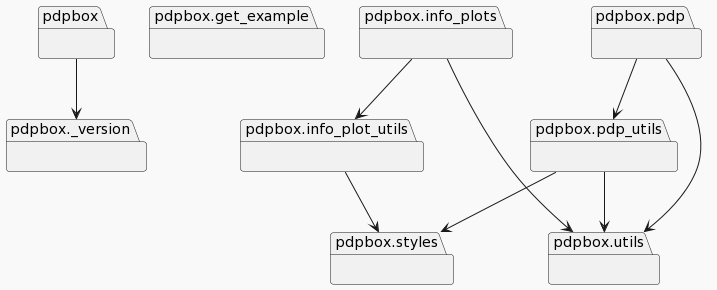

The diagram above was rendered by PlantUML. Its source (embedded in the PNG):
@startuml
!theme mars
set namespaceSeparator none
package "pdpbox" as pdpbox {
}
package "pdpbox._version" as pdpbox._version {
}
package "pdpbox.get_example" as pdpbox.get_example {
}
package "pdpbox.info_plot_utils" as pdpbox.info_plot_utils {
}
package "pdpbox.info_plots" as pdpbox.info_plots {
}
package "pdpbox.pdp" as pdpbox.pdp {
}
package "pdpbox.pdp_utils" as pdpbox.pdp_utils {
}
package "pdpbox.styles" as pdpbox.styles {
}
package "pdpbox.utils" as pdpbox.utils {
}
pdpbox --> pdpbox._version
pdpbox.info_plot_utils --> pdpbox.styles
pdpbox.info_plots --> pdpbox.info_plot_utils
pdpbox.info_plots --> pdpbox.utils
pdpbox.pdp --> pdpbox.pdp_utils
pdpbox.pdp --> pdpbox.utils
pdpbox.pdp_utils --> pdpbox.styles
pdpbox.pdp_utils --> pdpbox.utils
@enduml